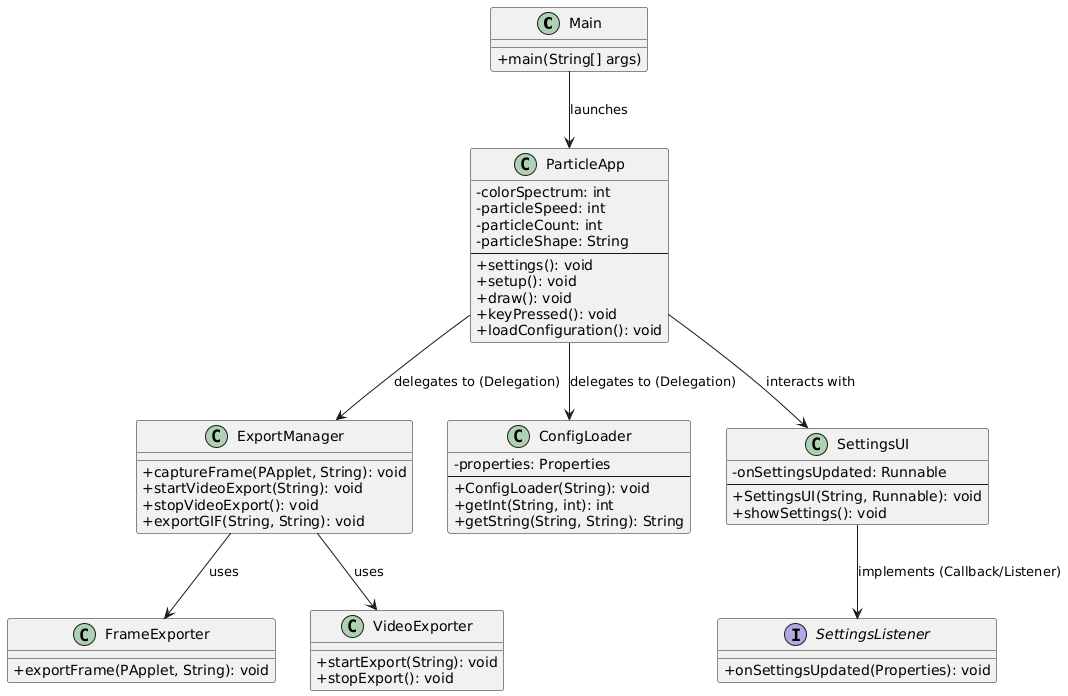

The diagram above was rendered by PlantUML. Its source (embedded in the PNG):
@startuml
skinparam classAttributeIconSize 0

class Main {
    + main(String[] args)
}

class ParticleApp {
    - colorSpectrum: int
    - particleSpeed: int
    - particleCount: int
    - particleShape: String
    --
    + settings(): void
    + setup(): void
    + draw(): void
    + keyPressed(): void
    + loadConfiguration(): void
}

class ExportManager {
    + captureFrame(PApplet, String): void
    + startVideoExport(String): void
    + stopVideoExport(): void
    + exportGIF(String, String): void
}

class FrameExporter {
    + exportFrame(PApplet, String): void
}

class VideoExporter {
    + startExport(String): void
    + stopExport(): void
}

class ConfigLoader {
    - properties: Properties
    --
    + ConfigLoader(String): void
    + getInt(String, int): int
    + getString(String, String): String
}

class SettingsUI {
    - onSettingsUpdated: Runnable
    --
    + SettingsUI(String, Runnable): void
    + showSettings(): void
}

interface SettingsListener {
    + onSettingsUpdated(Properties): void
}

Main --> ParticleApp : launches
ParticleApp --> ExportManager : delegates to (Delegation)
ExportManager --> FrameExporter : uses
ExportManager --> VideoExporter : uses
ParticleApp --> ConfigLoader : delegates to (Delegation)
ParticleApp --> SettingsUI : interacts with
SettingsUI --> SettingsListener : implements (Callback/Listener)
@enduml